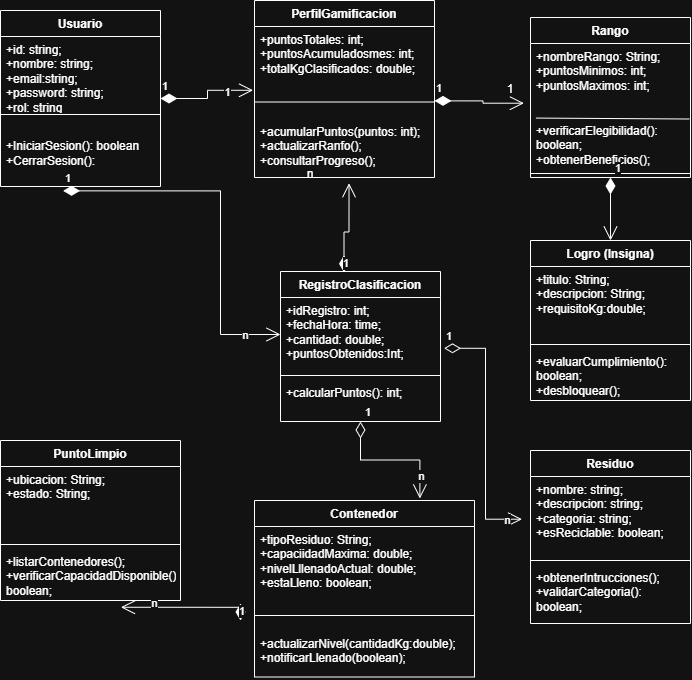

The diagram above was exported from draw.io. Its source (the exported page's mxGraphModel, read from the mxfile embedded in the PNG):
<mxGraphModel dx="833" dy="718" grid="1" gridSize="10" guides="1" tooltips="1" connect="1" arrows="1" fold="1" page="1" pageScale="1" pageWidth="827" pageHeight="1169" math="0" shadow="0">
  <root>
    <mxCell id="0" />
    <mxCell id="1" parent="0" />
    <mxCell id="FE5R2mu-9PRdIjOX2RZg-1" parent="1" style="swimlane;fontStyle=1;align=center;verticalAlign=top;childLayout=stackLayout;horizontal=1;startSize=26;horizontalStack=0;resizeParent=1;resizeParentMax=0;resizeLast=0;collapsible=1;marginBottom=0;whiteSpace=wrap;html=1;" value="Usuario" vertex="1">
      <mxGeometry height="176" width="160" x="70" y="50" as="geometry" />
    </mxCell>
    <mxCell id="FE5R2mu-9PRdIjOX2RZg-2" parent="FE5R2mu-9PRdIjOX2RZg-1" style="text;strokeColor=none;fillColor=none;align=left;verticalAlign=top;spacingLeft=4;spacingRight=4;overflow=hidden;rotatable=0;points=[[0,0.5],[1,0.5]];portConstraint=eastwest;whiteSpace=wrap;html=1;" value="+id: string;&lt;div&gt;+nombre: string;&lt;/div&gt;&lt;div&gt;+email:string;&lt;/div&gt;&lt;div&gt;+password: string;&lt;/div&gt;&lt;div&gt;+rol: string&lt;/div&gt;" vertex="1">
      <mxGeometry height="74" width="160" y="26" as="geometry" />
    </mxCell>
    <mxCell id="FE5R2mu-9PRdIjOX2RZg-3" parent="FE5R2mu-9PRdIjOX2RZg-1" style="line;strokeWidth=1;fillColor=none;align=left;verticalAlign=middle;spacingTop=-1;spacingLeft=3;spacingRight=3;rotatable=0;labelPosition=right;points=[];portConstraint=eastwest;strokeColor=inherit;" value="" vertex="1">
      <mxGeometry height="8" width="160" y="100" as="geometry" />
    </mxCell>
    <mxCell id="FE5R2mu-9PRdIjOX2RZg-4" parent="FE5R2mu-9PRdIjOX2RZg-1" style="text;strokeColor=none;fillColor=none;align=left;verticalAlign=top;spacingLeft=4;spacingRight=4;overflow=hidden;rotatable=0;points=[[0,0.5],[1,0.5]];portConstraint=eastwest;whiteSpace=wrap;html=1;" value="&lt;br&gt;&lt;div&gt;+IniciarSesion(): boolean&amp;nbsp;&lt;/div&gt;&lt;div&gt;+CerrarSesion():&lt;/div&gt;&lt;div&gt;&lt;br&gt;&lt;/div&gt;&lt;div&gt;&lt;br&gt;&lt;/div&gt;" vertex="1">
      <mxGeometry height="68" width="160" y="108" as="geometry" />
    </mxCell>
    <mxCell id="FE5R2mu-9PRdIjOX2RZg-5" parent="1" style="swimlane;fontStyle=1;align=center;verticalAlign=top;childLayout=stackLayout;horizontal=1;startSize=26;horizontalStack=0;resizeParent=1;resizeParentMax=0;resizeLast=0;collapsible=1;marginBottom=0;whiteSpace=wrap;html=1;" value="PerfilGamificacion" vertex="1">
      <mxGeometry height="177" width="180" x="324" y="40" as="geometry" />
    </mxCell>
    <mxCell id="FE5R2mu-9PRdIjOX2RZg-6" parent="FE5R2mu-9PRdIjOX2RZg-5" style="text;strokeColor=none;fillColor=none;align=left;verticalAlign=top;spacingLeft=4;spacingRight=4;overflow=hidden;rotatable=0;points=[[0,0.5],[1,0.5]];portConstraint=eastwest;whiteSpace=wrap;html=1;" value="&lt;div&gt;&lt;span style=&quot;background-color: transparent; color: light-dark(rgb(0, 0, 0), rgb(255, 255, 255));&quot;&gt;+puntosTotales: int;&lt;/span&gt;&lt;/div&gt;&lt;div&gt;+puntosAcumuladosmes: int;&lt;/div&gt;&lt;div&gt;+totalKgClasificados: double;&lt;/div&gt;" vertex="1">
      <mxGeometry height="59" width="180" y="26" as="geometry" />
    </mxCell>
    <mxCell id="FE5R2mu-9PRdIjOX2RZg-7" parent="FE5R2mu-9PRdIjOX2RZg-5" style="line;strokeWidth=1;fillColor=none;align=left;verticalAlign=middle;spacingTop=-1;spacingLeft=3;spacingRight=3;rotatable=0;labelPosition=right;points=[];portConstraint=eastwest;strokeColor=inherit;" value="" vertex="1">
      <mxGeometry height="33" width="180" y="85" as="geometry" />
    </mxCell>
    <mxCell id="FE5R2mu-9PRdIjOX2RZg-8" parent="FE5R2mu-9PRdIjOX2RZg-5" style="text;strokeColor=none;fillColor=none;align=left;verticalAlign=top;spacingLeft=4;spacingRight=4;overflow=hidden;rotatable=0;points=[[0,0.5],[1,0.5]];portConstraint=eastwest;whiteSpace=wrap;html=1;" value="+acumularPuntos(puntos: int);&lt;div&gt;+actualizarRanfo();&lt;/div&gt;&lt;div&gt;+consultarProgreso();&lt;/div&gt;" vertex="1">
      <mxGeometry height="59" width="180" y="118" as="geometry" />
    </mxCell>
    <mxCell id="FE5R2mu-9PRdIjOX2RZg-13" parent="1" style="swimlane;fontStyle=1;align=center;verticalAlign=top;childLayout=stackLayout;horizontal=1;startSize=26;horizontalStack=0;resizeParent=1;resizeParentMax=0;resizeLast=0;collapsible=1;marginBottom=0;whiteSpace=wrap;html=1;" value="RegistroClasificacion" vertex="1">
      <mxGeometry height="150" width="160" x="350" y="311" as="geometry" />
    </mxCell>
    <mxCell id="FE5R2mu-9PRdIjOX2RZg-14" parent="FE5R2mu-9PRdIjOX2RZg-13" style="text;strokeColor=none;fillColor=none;align=left;verticalAlign=top;spacingLeft=4;spacingRight=4;overflow=hidden;rotatable=0;points=[[0,0.5],[1,0.5]];portConstraint=eastwest;whiteSpace=wrap;html=1;" value="+idRegistro: int;&lt;div&gt;+fechaHora: time;&lt;/div&gt;&lt;div&gt;+cantidad: double;&lt;/div&gt;&lt;div&gt;+puntosObtenidos:Int;&lt;/div&gt;" vertex="1">
      <mxGeometry height="74" width="160" y="26" as="geometry" />
    </mxCell>
    <mxCell id="FE5R2mu-9PRdIjOX2RZg-15" parent="FE5R2mu-9PRdIjOX2RZg-13" style="line;strokeWidth=1;fillColor=none;align=left;verticalAlign=middle;spacingTop=-1;spacingLeft=3;spacingRight=3;rotatable=0;labelPosition=right;points=[];portConstraint=eastwest;strokeColor=inherit;" value="" vertex="1">
      <mxGeometry height="8" width="160" y="100" as="geometry" />
    </mxCell>
    <mxCell id="FE5R2mu-9PRdIjOX2RZg-16" parent="FE5R2mu-9PRdIjOX2RZg-13" style="text;strokeColor=none;fillColor=none;align=left;verticalAlign=top;spacingLeft=4;spacingRight=4;overflow=hidden;rotatable=0;points=[[0,0.5],[1,0.5]];portConstraint=eastwest;whiteSpace=wrap;html=1;" value="+calcularPuntos(): int;&lt;div&gt;&lt;br&gt;&lt;div&gt;&lt;br&gt;&lt;/div&gt;&lt;/div&gt;" vertex="1">
      <mxGeometry height="42" width="160" y="108" as="geometry" />
    </mxCell>
    <mxCell id="FE5R2mu-9PRdIjOX2RZg-32" parent="1" style="swimlane;fontStyle=1;align=center;verticalAlign=top;childLayout=stackLayout;horizontal=1;startSize=26;horizontalStack=0;resizeParent=1;resizeParentMax=0;resizeLast=0;collapsible=1;marginBottom=0;whiteSpace=wrap;html=1;" value="Rango" vertex="1">
      <mxGeometry height="160" width="160" x="600" y="57" as="geometry" />
    </mxCell>
    <mxCell id="FE5R2mu-9PRdIjOX2RZg-33" parent="FE5R2mu-9PRdIjOX2RZg-32" style="text;strokeColor=none;fillColor=none;align=left;verticalAlign=top;spacingLeft=4;spacingRight=4;overflow=hidden;rotatable=0;points=[[0,0.5],[1,0.5]];portConstraint=eastwest;whiteSpace=wrap;html=1;" value="&lt;div&gt;+nombreRango: String;&lt;/div&gt;&lt;div&gt;+puntosMinimos: int;&lt;/div&gt;&lt;div&gt;+puntosMaximos: int;&lt;/div&gt;&lt;div&gt;&lt;br&gt;&lt;/div&gt;" vertex="1">
      <mxGeometry height="74" width="160" y="26" as="geometry" />
    </mxCell>
    <mxCell id="FE5R2mu-9PRdIjOX2RZg-48" edge="1" parent="FE5R2mu-9PRdIjOX2RZg-32" source="FE5R2mu-9PRdIjOX2RZg-35" style="endArrow=none;html=1;rounded=0;entryX=0.993;entryY=0.029;entryDx=0;entryDy=0;entryPerimeter=0;exitX=0.034;exitY=0.011;exitDx=0;exitDy=0;exitPerimeter=0;" target="FE5R2mu-9PRdIjOX2RZg-35" value="">
      <mxGeometry height="50" relative="1" width="50" as="geometry">
        <mxPoint x="10" y="123" as="sourcePoint" />
        <mxPoint x="60" y="73" as="targetPoint" />
      </mxGeometry>
    </mxCell>
    <mxCell id="FE5R2mu-9PRdIjOX2RZg-35" parent="FE5R2mu-9PRdIjOX2RZg-32" style="text;strokeColor=none;fillColor=none;align=left;verticalAlign=top;spacingLeft=4;spacingRight=4;overflow=hidden;rotatable=0;points=[[0,0.5],[1,0.5]];portConstraint=eastwest;whiteSpace=wrap;html=1;" value="+verificarElegibilidad(): boolean;&lt;div&gt;+obtenerBeneficios();&lt;/div&gt;" vertex="1">
      <mxGeometry height="52" width="160" y="100" as="geometry" />
    </mxCell>
    <mxCell id="FE5R2mu-9PRdIjOX2RZg-34" parent="FE5R2mu-9PRdIjOX2RZg-32" style="line;strokeWidth=1;fillColor=none;align=left;verticalAlign=middle;spacingTop=-1;spacingLeft=3;spacingRight=3;rotatable=0;labelPosition=right;points=[];portConstraint=eastwest;strokeColor=inherit;" value="" vertex="1">
      <mxGeometry height="8" width="160" y="152" as="geometry" />
    </mxCell>
    <mxCell id="FE5R2mu-9PRdIjOX2RZg-41" parent="1" style="swimlane;fontStyle=1;align=center;verticalAlign=top;childLayout=stackLayout;horizontal=1;startSize=26;horizontalStack=0;resizeParent=1;resizeParentMax=0;resizeLast=0;collapsible=1;marginBottom=0;whiteSpace=wrap;html=1;" value="Logro (Insigna)" vertex="1">
      <mxGeometry height="160" width="160" x="600" y="280" as="geometry" />
    </mxCell>
    <mxCell id="FE5R2mu-9PRdIjOX2RZg-42" parent="FE5R2mu-9PRdIjOX2RZg-41" style="text;strokeColor=none;fillColor=none;align=left;verticalAlign=top;spacingLeft=4;spacingRight=4;overflow=hidden;rotatable=0;points=[[0,0.5],[1,0.5]];portConstraint=eastwest;whiteSpace=wrap;html=1;" value="&lt;div&gt;+titulo: String;&lt;/div&gt;&lt;div&gt;+descripcion: String;&lt;/div&gt;&lt;div&gt;+requisitoKg:double;&lt;/div&gt;" vertex="1">
      <mxGeometry height="74" width="160" y="26" as="geometry" />
    </mxCell>
    <mxCell id="FE5R2mu-9PRdIjOX2RZg-43" parent="FE5R2mu-9PRdIjOX2RZg-41" style="line;strokeWidth=1;fillColor=none;align=left;verticalAlign=middle;spacingTop=-1;spacingLeft=3;spacingRight=3;rotatable=0;labelPosition=right;points=[];portConstraint=eastwest;strokeColor=inherit;" value="" vertex="1">
      <mxGeometry height="8" width="160" y="100" as="geometry" />
    </mxCell>
    <mxCell id="FE5R2mu-9PRdIjOX2RZg-44" parent="FE5R2mu-9PRdIjOX2RZg-41" style="text;strokeColor=none;fillColor=none;align=left;verticalAlign=top;spacingLeft=4;spacingRight=4;overflow=hidden;rotatable=0;points=[[0,0.5],[1,0.5]];portConstraint=eastwest;whiteSpace=wrap;html=1;" value="+evaluarCumplimiento(): boolean;&lt;div&gt;+desbloquear();&lt;/div&gt;" vertex="1">
      <mxGeometry height="52" width="160" y="108" as="geometry" />
    </mxCell>
    <mxCell id="FE5R2mu-9PRdIjOX2RZg-49" parent="1" style="swimlane;fontStyle=1;align=center;verticalAlign=top;childLayout=stackLayout;horizontal=1;startSize=26;horizontalStack=0;resizeParent=1;resizeParentMax=0;resizeLast=0;collapsible=1;marginBottom=0;whiteSpace=wrap;html=1;" value="Residuo" vertex="1">
      <mxGeometry height="173" width="160" x="600" y="490" as="geometry" />
    </mxCell>
    <mxCell id="FE5R2mu-9PRdIjOX2RZg-50" parent="FE5R2mu-9PRdIjOX2RZg-49" style="text;strokeColor=none;fillColor=none;align=left;verticalAlign=top;spacingLeft=4;spacingRight=4;overflow=hidden;rotatable=0;points=[[0,0.5],[1,0.5]];portConstraint=eastwest;whiteSpace=wrap;html=1;" value="&lt;div&gt;+nombre: string;&lt;/div&gt;&lt;div&gt;+descripcion: string;&lt;/div&gt;&lt;div&gt;+categoria: string;&lt;/div&gt;&lt;div&gt;+esReciclable: boolean;&lt;/div&gt;" vertex="1">
      <mxGeometry height="80" width="160" y="26" as="geometry" />
    </mxCell>
    <mxCell id="FE5R2mu-9PRdIjOX2RZg-51" parent="FE5R2mu-9PRdIjOX2RZg-49" style="line;strokeWidth=1;fillColor=none;align=left;verticalAlign=middle;spacingTop=-1;spacingLeft=3;spacingRight=3;rotatable=0;labelPosition=right;points=[];portConstraint=eastwest;strokeColor=inherit;" value="" vertex="1">
      <mxGeometry height="8" width="160" y="106" as="geometry" />
    </mxCell>
    <mxCell id="FE5R2mu-9PRdIjOX2RZg-52" parent="FE5R2mu-9PRdIjOX2RZg-49" style="text;strokeColor=none;fillColor=none;align=left;verticalAlign=top;spacingLeft=4;spacingRight=4;overflow=hidden;rotatable=0;points=[[0,0.5],[1,0.5]];portConstraint=eastwest;whiteSpace=wrap;html=1;" value="+obtenerIntrucciones();&lt;div&gt;+validarCategoria(): boolean;&lt;/div&gt;" vertex="1">
      <mxGeometry height="59" width="160" y="114" as="geometry" />
    </mxCell>
    <mxCell id="FE5R2mu-9PRdIjOX2RZg-63" parent="1" style="swimlane;fontStyle=1;align=center;verticalAlign=top;childLayout=stackLayout;horizontal=1;startSize=26;horizontalStack=0;resizeParent=1;resizeParentMax=0;resizeLast=0;collapsible=1;marginBottom=0;whiteSpace=wrap;html=1;" value="PuntoLimpio" vertex="1">
      <mxGeometry height="160" width="180" x="70" y="480" as="geometry" />
    </mxCell>
    <mxCell id="FE5R2mu-9PRdIjOX2RZg-64" parent="FE5R2mu-9PRdIjOX2RZg-63" style="text;strokeColor=none;fillColor=none;align=left;verticalAlign=top;spacingLeft=4;spacingRight=4;overflow=hidden;rotatable=0;points=[[0,0.5],[1,0.5]];portConstraint=eastwest;whiteSpace=wrap;html=1;" value="&lt;div&gt;+ubicacion: String;&lt;/div&gt;&lt;div&gt;+estado: String;&lt;/div&gt;" vertex="1">
      <mxGeometry height="74" width="180" y="26" as="geometry" />
    </mxCell>
    <mxCell id="FE5R2mu-9PRdIjOX2RZg-65" parent="FE5R2mu-9PRdIjOX2RZg-63" style="line;strokeWidth=1;fillColor=none;align=left;verticalAlign=middle;spacingTop=-1;spacingLeft=3;spacingRight=3;rotatable=0;labelPosition=right;points=[];portConstraint=eastwest;strokeColor=inherit;" value="" vertex="1">
      <mxGeometry height="8" width="180" y="100" as="geometry" />
    </mxCell>
    <mxCell id="FE5R2mu-9PRdIjOX2RZg-66" parent="FE5R2mu-9PRdIjOX2RZg-63" style="text;strokeColor=none;fillColor=none;align=left;verticalAlign=top;spacingLeft=4;spacingRight=4;overflow=hidden;rotatable=0;points=[[0,0.5],[1,0.5]];portConstraint=eastwest;whiteSpace=wrap;html=1;" value="+listarContenedores();&lt;div&gt;+verificarCapacidadDisponible(): boolean;&lt;/div&gt;" vertex="1">
      <mxGeometry height="52" width="180" y="108" as="geometry" />
    </mxCell>
    <mxCell id="nJMSPyxDwHze-KqjsUNm-1" edge="1" parent="1" source="FE5R2mu-9PRdIjOX2RZg-32" style="endArrow=open;html=1;endSize=12;startArrow=diamondThin;startSize=14;startFill=1;edgeStyle=orthogonalEdgeStyle;align=left;verticalAlign=bottom;rounded=0;exitX=0.5;exitY=1;exitDx=0;exitDy=0;entryX=0.5;entryY=0;entryDx=0;entryDy=0;" target="FE5R2mu-9PRdIjOX2RZg-41" value="1">
      <mxGeometry relative="1" x="-1" y="3" as="geometry">
        <mxPoint x="790" y="240" as="sourcePoint" />
        <mxPoint x="950" y="240" as="targetPoint" />
      </mxGeometry>
    </mxCell>
    <mxCell id="nJMSPyxDwHze-KqjsUNm-5" parent="1" style="text;html=1;whiteSpace=wrap;strokeColor=none;fillColor=none;align=center;verticalAlign=middle;rounded=0;" value="n&lt;div&gt;&lt;br&gt;&lt;/div&gt;" vertex="1">
      <mxGeometry height="22" width="60" x="350" y="210" as="geometry" />
    </mxCell>
    <mxCell id="nJMSPyxDwHze-KqjsUNm-6" edge="1" parent="1" source="FE5R2mu-9PRdIjOX2RZg-13" style="endArrow=open;html=1;endSize=12;startArrow=diamondThin;startSize=14;startFill=1;edgeStyle=orthogonalEdgeStyle;align=left;verticalAlign=bottom;rounded=0;exitX=0.397;exitY=0.005;exitDx=0;exitDy=0;exitPerimeter=0;entryX=1.142;entryY=0.58;entryDx=0;entryDy=0;entryPerimeter=0;" target="nJMSPyxDwHze-KqjsUNm-5" value="1">
      <mxGeometry relative="1" x="-1" y="3" as="geometry">
        <mxPoint x="400" y="290" as="sourcePoint" />
        <mxPoint x="460" y="290" as="targetPoint" />
      </mxGeometry>
    </mxCell>
    <mxCell id="nJMSPyxDwHze-KqjsUNm-8" edge="1" parent="1" source="FE5R2mu-9PRdIjOX2RZg-14" style="endArrow=open;html=1;endSize=12;startArrow=diamondThin;startSize=14;startFill=0;edgeStyle=orthogonalEdgeStyle;align=left;verticalAlign=bottom;rounded=0;exitX=1.022;exitY=0.686;exitDx=0;exitDy=0;exitPerimeter=0;entryX=-0.053;entryY=0.534;entryDx=0;entryDy=0;entryPerimeter=0;" target="FE5R2mu-9PRdIjOX2RZg-50" value="1">
      <mxGeometry relative="1" x="-1" y="3" as="geometry">
        <mxPoint x="510" y="470" as="sourcePoint" />
        <mxPoint x="670" y="470" as="targetPoint" />
      </mxGeometry>
    </mxCell>
    <mxCell id="nJMSPyxDwHze-KqjsUNm-9" connectable="0" parent="nJMSPyxDwHze-KqjsUNm-8" style="edgeLabel;html=1;align=center;verticalAlign=middle;resizable=0;points=[];" value="n" vertex="1">
      <mxGeometry relative="1" x="0.8905" y="-1" as="geometry">
        <mxPoint x="-1" as="offset" />
      </mxGeometry>
    </mxCell>
    <mxCell id="nJMSPyxDwHze-KqjsUNm-13" edge="1" parent="1" source="FE5R2mu-9PRdIjOX2RZg-13" style="endArrow=open;html=1;endSize=12;startArrow=diamondThin;startSize=14;startFill=0;edgeStyle=orthogonalEdgeStyle;align=left;verticalAlign=bottom;rounded=0;exitX=0.5;exitY=1;exitDx=0;exitDy=0;entryX=0.647;entryY=-0.017;entryDx=0;entryDy=0;entryPerimeter=0;" value="1">
      <mxGeometry relative="1" x="-1" y="3" as="geometry">
        <mxPoint x="410" y="500" as="sourcePoint" />
        <mxPoint x="489.39999999999986" y="537.96" as="targetPoint" />
      </mxGeometry>
    </mxCell>
    <mxCell id="o4Tai-_88q5Db0HxgCTN-12" connectable="0" parent="nJMSPyxDwHze-KqjsUNm-13" style="edgeLabel;html=1;align=center;verticalAlign=middle;resizable=0;points=[];" value="n" vertex="1">
      <mxGeometry relative="1" x="0.666" y="1" as="geometry">
        <mxPoint as="offset" />
      </mxGeometry>
    </mxCell>
    <mxCell id="nJMSPyxDwHze-KqjsUNm-15" edge="1" parent="1" style="endArrow=open;html=1;endSize=12;startArrow=diamondThin;startSize=14;startFill=1;edgeStyle=orthogonalEdgeStyle;align=left;verticalAlign=bottom;rounded=0;entryX=0.669;entryY=1.13;entryDx=0;entryDy=0;entryPerimeter=0;" target="FE5R2mu-9PRdIjOX2RZg-66" value="1">
      <mxGeometry relative="1" x="-1" y="3" as="geometry">
        <mxPoint x="310" y="660" as="sourcePoint" />
        <mxPoint x="340" y="700" as="targetPoint" />
      </mxGeometry>
    </mxCell>
    <mxCell id="nJMSPyxDwHze-KqjsUNm-17" connectable="0" parent="nJMSPyxDwHze-KqjsUNm-15" style="edgeLabel;html=1;align=center;verticalAlign=middle;resizable=0;points=[];" value="n" vertex="1">
      <mxGeometry relative="1" x="0.5043" y="-4" as="geometry">
        <mxPoint as="offset" />
      </mxGeometry>
    </mxCell>
    <mxCell id="nJMSPyxDwHze-KqjsUNm-18" edge="1" parent="1" source="FE5R2mu-9PRdIjOX2RZg-4" style="endArrow=open;html=1;endSize=12;startArrow=diamondThin;startSize=14;startFill=1;edgeStyle=orthogonalEdgeStyle;align=left;verticalAlign=bottom;rounded=0;exitX=0.391;exitY=1.064;exitDx=0;exitDy=0;exitPerimeter=0;entryX=0;entryY=0.5;entryDx=0;entryDy=0;" target="FE5R2mu-9PRdIjOX2RZg-14" value="1">
      <mxGeometry relative="1" x="-1" y="3" as="geometry">
        <mxPoint x="100" y="330" as="sourcePoint" />
        <mxPoint x="260" y="330" as="targetPoint" />
      </mxGeometry>
    </mxCell>
    <mxCell id="nJMSPyxDwHze-KqjsUNm-19" connectable="0" parent="nJMSPyxDwHze-KqjsUNm-18" style="edgeLabel;html=1;align=center;verticalAlign=middle;resizable=0;points=[];" value="n" vertex="1">
      <mxGeometry relative="1" x="0.8044" as="geometry">
        <mxPoint as="offset" />
      </mxGeometry>
    </mxCell>
    <mxCell id="nJMSPyxDwHze-KqjsUNm-20" edge="1" parent="1" source="FE5R2mu-9PRdIjOX2RZg-1" style="endArrow=open;html=1;endSize=12;startArrow=diamondThin;startSize=14;startFill=1;edgeStyle=orthogonalEdgeStyle;align=left;verticalAlign=bottom;rounded=0;entryX=-0.008;entryY=1.081;entryDx=0;entryDy=0;entryPerimeter=0;exitX=1;exitY=0.5;exitDx=0;exitDy=0;" target="FE5R2mu-9PRdIjOX2RZg-6" value="1">
      <mxGeometry relative="1" x="-1" y="3" as="geometry">
        <mxPoint x="250" y="136.37" as="sourcePoint" />
        <mxPoint x="280" y="136.37" as="targetPoint" />
      </mxGeometry>
    </mxCell>
    <mxCell id="nJMSPyxDwHze-KqjsUNm-23" connectable="0" parent="nJMSPyxDwHze-KqjsUNm-20" style="edgeLabel;html=1;align=center;verticalAlign=middle;resizable=0;points=[];" value="1" vertex="1">
      <mxGeometry relative="1" x="0.4931" y="-2" as="geometry">
        <mxPoint as="offset" />
      </mxGeometry>
    </mxCell>
    <mxCell id="nJMSPyxDwHze-KqjsUNm-24" edge="1" parent="1" style="endArrow=open;html=1;endSize=12;startArrow=diamondThin;startSize=14;startFill=1;edgeStyle=orthogonalEdgeStyle;align=left;verticalAlign=bottom;rounded=0;entryX=-0.041;entryY=0.807;entryDx=0;entryDy=0;entryPerimeter=0;" target="FE5R2mu-9PRdIjOX2RZg-33" value="1">
      <mxGeometry relative="1" x="-1" y="3" as="geometry">
        <mxPoint x="504" y="140.37" as="sourcePoint" />
        <mxPoint x="564" y="140.37" as="targetPoint" />
      </mxGeometry>
    </mxCell>
    <mxCell id="nJMSPyxDwHze-KqjsUNm-25" parent="1" style="text;html=1;whiteSpace=wrap;strokeColor=none;fillColor=none;align=center;verticalAlign=middle;rounded=0;" value="1" vertex="1">
      <mxGeometry height="30" width="60" x="550" y="113.5" as="geometry" />
    </mxCell>
    <mxCell id="o4Tai-_88q5Db0HxgCTN-7" parent="1" style="swimlane;fontStyle=1;align=center;verticalAlign=top;childLayout=stackLayout;horizontal=1;startSize=26;horizontalStack=0;resizeParent=1;resizeParentMax=0;resizeLast=0;collapsible=1;marginBottom=0;whiteSpace=wrap;html=1;" value="Contenedor" vertex="1">
      <mxGeometry height="176.5" width="220" x="324" y="540" as="geometry" />
    </mxCell>
    <mxCell id="o4Tai-_88q5Db0HxgCTN-8" parent="o4Tai-_88q5Db0HxgCTN-7" style="text;strokeColor=none;fillColor=none;align=left;verticalAlign=top;spacingLeft=4;spacingRight=4;overflow=hidden;rotatable=0;points=[[0,0.5],[1,0.5]];portConstraint=eastwest;whiteSpace=wrap;html=1;" value="&lt;div&gt;+tipoResiduo: String;&lt;/div&gt;&lt;div&gt;+capaciidadMaxima: double;&lt;/div&gt;&lt;div&gt;+nivelLllenadoActual: double;&lt;/div&gt;&lt;div&gt;+estaLleno: boolean;&lt;/div&gt;" vertex="1">
      <mxGeometry height="74" width="220" y="26" as="geometry" />
    </mxCell>
    <mxCell id="o4Tai-_88q5Db0HxgCTN-9" parent="o4Tai-_88q5Db0HxgCTN-7" style="line;strokeWidth=1;fillColor=none;align=left;verticalAlign=middle;spacingTop=-1;spacingLeft=3;spacingRight=3;rotatable=0;labelPosition=right;points=[];portConstraint=eastwest;strokeColor=inherit;" value="" vertex="1">
      <mxGeometry height="30" width="220" y="100" as="geometry" />
    </mxCell>
    <mxCell id="o4Tai-_88q5Db0HxgCTN-10" parent="o4Tai-_88q5Db0HxgCTN-7" style="text;strokeColor=none;fillColor=none;align=left;verticalAlign=top;spacingLeft=4;spacingRight=4;overflow=hidden;rotatable=0;points=[[0,0.5],[1,0.5]];portConstraint=eastwest;whiteSpace=wrap;html=1;" value="+actualizarNivel(cantidadKg:double);&lt;div&gt;+notificarLlenado(boolean);&lt;/div&gt;" vertex="1">
      <mxGeometry height="46.5" width="220" y="130" as="geometry" />
    </mxCell>
  </root>
</mxGraphModel>